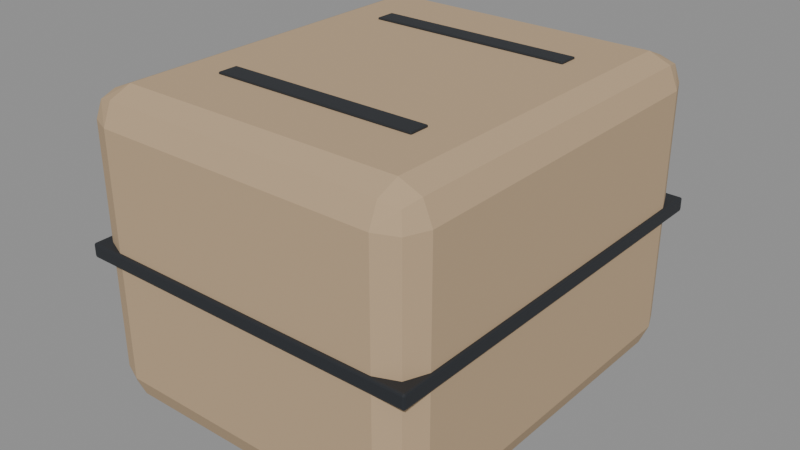 # Source: sand_briquette.blend  (saved by Blender 4.5.92; exported with 4.5.12 LTS)
import bpy
from mathutils import Matrix  # noqa: F401  (used for matrix-valued properties, if any)

bpy.ops.wm.read_factory_settings(use_empty=True)
scene = bpy.context.scene
scene.name = 'Scene'

# ---- materials (node trees are filled in below, after node groups)
mat_ms_sand = bpy.data.materials.new('MS_Sand')
mat_ms_sand.diffuse_color = (0.5, 0.36, 0.22, 1.0)
mat_ms_blackplastic = bpy.data.materials.new('MS_BlackPlastic')
mat_ms_blackplastic.diffuse_color = (0.018, 0.021, 0.026, 1.0)

# ---- material node trees
mat_ms_sand.use_nodes = True; mat_ms_sand.node_tree.nodes.clear()
_N = mat_ms_sand.node_tree.nodes; _L = mat_ms_sand.node_tree.links
n0 = _N.new('ShaderNodeBsdfPrincipled'); n0.name = 'Principled BSDF'; n0.location = (-200, 100)
n0.inputs[0].default_value = (0.5, 0.36, 0.22, 1.0)
n0.inputs[2].default_value = 0.9
n1 = _N.new('ShaderNodeOutputMaterial'); n1.name = 'Material Output'; n1.location = (200, 100)
_L.new(n0.outputs[0], n1.inputs[0])
n1.is_active_output = True
mat_ms_blackplastic.use_nodes = True; mat_ms_blackplastic.node_tree.nodes.clear()
_N = mat_ms_blackplastic.node_tree.nodes; _L = mat_ms_blackplastic.node_tree.links
n0 = _N.new('ShaderNodeBsdfPrincipled'); n0.name = 'Principled BSDF'; n0.location = (-200, 100)
n0.inputs[0].default_value = (0.018, 0.021, 0.026, 1.0)
n0.inputs[2].default_value = 0.55
n1 = _N.new('ShaderNodeOutputMaterial'); n1.name = 'Material Output'; n1.location = (200, 100)
_L.new(n0.outputs[0], n1.inputs[0])
n1.is_active_output = True

# ---- meshes
me_brick = bpy.data.meshes.new('Brick')
me_brick.from_pydata([(-0.17, -0.2, -0.15), (-0.17, -0.2, 0.15), (-0.17, 0.2, -0.15), (-0.17, 0.2, 0.15), (0.17, -0.2, -0.15), (0.17, -0.2, 0.15), (0.17, 0.2, -0.15), (0.17, 0.2, 0.15)], [], [(0, 1, 3, 2), (2, 3, 7, 6), (6, 7, 5, 4), (4, 5, 1, 0), (2, 6, 4, 0), (7, 3, 1, 5)])
me_brick.materials.append(mat_ms_sand)
me_brick.update()
me_seam = bpy.data.meshes.new('Seam')
me_seam.from_pydata([(-0.173, -0.203, -0.007), (-0.173, -0.203, 0.007), (-0.173, 0.203, -0.007), (-0.173, 0.203, 0.007), (0.173, -0.203, -0.007), (0.173, -0.203, 0.007), (0.173, 0.203, -0.007), (0.173, 0.203, 0.007)], [], [(0, 1, 3, 2), (2, 3, 7, 6), (6, 7, 5, 4), (4, 5, 1, 0), (2, 6, 4, 0), (7, 3, 1, 5)])
me_seam.materials.append(mat_ms_blackplastic)
me_seam.update()
me_marka = bpy.data.meshes.new('MarkA')
me_marka.from_pydata([(-0.102, -0.01, -0.003), (-0.102, -0.01, 0.003), (-0.102, 0.01, -0.003), (-0.102, 0.01, 0.003), (0.102, -0.01, -0.003), (0.102, -0.01, 0.003), (0.102, 0.01, -0.003), (0.102, 0.01, 0.003)], [], [(0, 1, 3, 2), (2, 3, 7, 6), (6, 7, 5, 4), (4, 5, 1, 0), (2, 6, 4, 0), (7, 3, 1, 5)])
me_marka.materials.append(mat_ms_blackplastic)
me_marka.update()
me_markb = bpy.data.meshes.new('MarkB')
me_markb.from_pydata([(-0.102, -0.01, -0.003), (-0.102, -0.01, 0.003), (-0.102, 0.01, -0.003), (-0.102, 0.01, 0.003), (0.102, -0.01, -0.003), (0.102, -0.01, 0.003), (0.102, 0.01, -0.003), (0.102, 0.01, 0.003)], [], [(0, 1, 3, 2), (2, 3, 7, 6), (6, 7, 5, 4), (4, 5, 1, 0), (2, 6, 4, 0), (7, 3, 1, 5)])
me_markb.materials.append(mat_ms_blackplastic)
me_markb.update()

# ---- objects
ob_sandbriquette_root = bpy.data.objects.new('SandBriquette_Root', None)
ob_brick = bpy.data.objects.new('Brick', me_brick)
ob_seam = bpy.data.objects.new('Seam', me_seam)
ob_marka = bpy.data.objects.new('MarkA', me_marka)
ob_markb = bpy.data.objects.new('MarkB', me_markb)

# ---- transforms, parenting, visibility, modifiers, constraints
ob_sandbriquette_root.location = (0.0, 0.0, 0.0)
ob_brick.parent = ob_sandbriquette_root
ob_brick.location = (0.0, 0.0, 0.15)
_m = ob_brick.modifiers.new('Bevel', 'BEVEL')
_m.width = 0.03
_m.width_pct = 0.03
_m.segments = 2
ob_seam.parent = ob_sandbriquette_root
ob_seam.location = (0.0, 0.0, 0.15)
_m = ob_seam.modifiers.new('Bevel', 'BEVEL')
_m.width = 0.002
_m.width_pct = 0.002
_m.segments = 2
ob_marka.parent = ob_sandbriquette_root
ob_marka.location = (0.0, -0.1, 0.299)
_m = ob_marka.modifiers.new('Bevel', 'BEVEL')
_m.width = 0.001
_m.width_pct = 0.001
_m.segments = 2
ob_markb.parent = ob_sandbriquette_root
ob_markb.location = (0.0, 0.1, 0.299)
_m = ob_markb.modifiers.new('Bevel', 'BEVEL')
_m.width = 0.001
_m.width_pct = 0.001
_m.segments = 2

# ---- collection membership
scene.collection.objects.link(ob_sandbriquette_root)
scene.collection.objects.link(ob_brick)
scene.collection.objects.link(ob_seam)
scene.collection.objects.link(ob_marka)
scene.collection.objects.link(ob_markb)

# ---- scene / render settings (as saved in the file)
scene.frame_start = 1; scene.frame_end = 250; scene.frame_set(1)
scene.render.engine = 'BLENDER_EEVEE_NEXT'
bpy.context.view_layer.update()

# ---- added for rendering (the .blend has no active camera and no usable light): camera, sun + grey world if the file has none
cam_auto = bpy.data.cameras.new('AutoCamera')
cam_auto.lens = 50.0
cam_auto.sensor_width = 36.0
cam_auto.clip_end = 1000.0
ob_auto_camera = bpy.data.objects.new('AutoCamera', cam_auto)
scene.collection.objects.link(ob_auto_camera)
ob_auto_camera.location = (0.567153, -0.680583, 0.604722)
ob_auto_camera.rotation_euler = (1.09748, -7.21219e-08, 0.694738)
scene.camera = ob_auto_camera
light_auto_sun = bpy.data.lights.new('AutoSun', 'SUN')
light_auto_sun.energy = 3.0
light_auto_sun.angle = 0.0523599
ob_auto_sun = bpy.data.objects.new('AutoSun', light_auto_sun)
scene.collection.objects.link(ob_auto_sun)
ob_auto_sun.rotation_euler = (0.872665, 0.174533, 0.523599)
if scene.world is None:
    world_auto = bpy.data.worlds.new('AutoWorld')
    world_auto.color = (0.3, 0.3, 0.3)
    scene.world = world_auto
bpy.context.view_layer.update()
